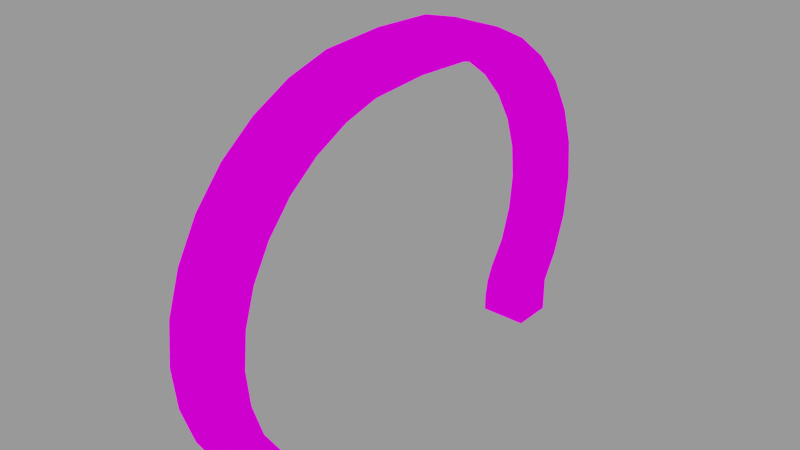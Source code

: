 # Source: cantina_booth_side_frame.blend  (saved by Blender 3.6.11; exported with 4.5.12 LTS)
import bpy
from mathutils import Matrix  # noqa: F401  (used for matrix-valued properties, if any)

bpy.ops.wm.read_factory_settings(use_empty=True)
scene = bpy.context.scene
scene.name = 'blend_export'

# ---- images (referenced by path relative to the original .blend; pixels are not part of the script)
import os
ASSET_DIR = os.environ.get("B2B_ASSET_DIR", "")  # directory of the original .blend (textures are referenced by path, not embedded)
HERE = os.path.dirname(os.path.abspath(__file__))  # packed textures are extracted next to this script under _unpacked/

def load_image(name, relpath, width, height, colorspace="sRGB"):
    """Load a texture the original file referenced (path relative to the .blend, or extracted next to this script)."""
    p = next((c for c in (os.path.join(HERE, relpath), os.path.join(ASSET_DIR, relpath)) if relpath and os.path.exists(c)), "")
    if p:
        img = bpy.data.images.load(p, check_existing=True)
        img.name = name
    else:  # same state as the original file: an image datablock whose file is absent (Cycles renders it pink)
        img = bpy.data.images.new(name, width, height)
        img.source = "FILE"
        img.filepath = "//" + (relpath or name)
    img.colorspace_settings.name = colorspace
    return img
img_zen_color__512x_512_png_001 = load_image('zen-color--512x-512.png.001', 'zen-color--512x-512.png', 1024, 1024, 'sRGB')

# ---- materials (node trees are filled in below, after node groups)
mat_zenuv_generic_material_001 = bpy.data.materials.new('ZenUV_Generic_Material.001')
mat_zenuv_generic_material_001.use_transparent_shadow = False

# ---- node groups
ng_zen_uv_checker_001 = bpy.data.node_groups.new('Zen UV Checker.001', 'ShaderNodeTree')
_s = ng_zen_uv_checker_001.interface.new_socket(name='MixedShader', in_out='OUTPUT', socket_type='NodeSocketShader')
_s = ng_zen_uv_checker_001.interface.new_socket(name='MainShader', in_out='INPUT', socket_type='NodeSocketShader')
_N = ng_zen_uv_checker_001.nodes; _L = ng_zen_uv_checker_001.links
n0 = _N.new('NodeGroupInput'); n0.name = 'Group Input'; n0.location = (-200, 0)
n1 = _N.new('NodeGroupOutput'); n1.name = 'Group Output'; n1.location = (400, 0)
n2 = _N.new('ShaderNodeTexImage'); n2.name = 'ZenUV_Texture_node'; n2.location = (0, 0)
n2.image = img_zen_color__512x_512_png_001
n3 = _N.new('ShaderNodeMapping'); n3.name = 'ZenUV_Tiler_node'; n3.location = (0, 0)
n3.vector_type = 'VECTOR'
n4 = _N.new('ShaderNodeTexCoord'); n4.name = 'Texture Coordinate'; n4.location = (0, 0)
n5 = _N.new('ShaderNodeVectorMath'); n5.name = 'Vector Math'; n5.location = (0, 0)
n6 = _N.new('ShaderNodeCombineXYZ'); n6.name = 'Combine XYZ'; n6.location = (0, 0)
n7 = _N.new('ShaderNodeValue'); n7.name = 'ZenUV_Offsetter_node'; n7.location = (0, 0)
n7.outputs[0].default_value = 0.0
_L.new(n7.outputs[0], n6.inputs[1])
_L.new(n6.outputs[0], n5.inputs[1])
_L.new(n4.outputs[2], n5.inputs[0])
_L.new(n5.outputs[0], n3.inputs[0])
_L.new(n2.outputs[0], n1.inputs[0])
_L.new(n3.outputs[0], n2.inputs[0])
n1.is_active_output = True

# ---- material node trees
mat_zenuv_generic_material_001.use_nodes = True; mat_zenuv_generic_material_001.node_tree.nodes.clear()
_N = mat_zenuv_generic_material_001.node_tree.nodes; _L = mat_zenuv_generic_material_001.node_tree.links
n0 = _N.new('ShaderNodeBsdfPrincipled'); n0.name = 'Principled BSDF'; n0.location = (10, 300)
n0.distribution = 'GGX'
n0.subsurface_method = 'RANDOM_WALK_SKIN'
n0.inputs[3].default_value = 1.45
n0.inputs[27].default_value = (0.0, 0.0, 0.0, 1.0)
n0.inputs[28].default_value = 1.0
n1 = _N.new('ShaderNodeOutputMaterial'); n1.name = 'Material Output'; n1.location = (300, 300)
n2 = _N.new('ShaderNodeGroup'); n2.name = 'ZenUV_Override'; n2.location = (100, 300)
n2.node_tree = ng_zen_uv_checker_001
_L.new(n2.outputs[0], n1.inputs[0])
_L.new(n0.outputs[0], n2.inputs[0])
n1.is_active_output = True

# ---- meshes
me_cylinder = bpy.data.meshes.new('Cylinder')
me_cylinder.from_pydata([(1.474, 0.1637, 0.9944), (1.19, -0.1637, 0.002138), (1.372, 0.1637, 1.472), (-1.247, 0.1637, 1.687), (1.372, -0.1637, 0.5172), (-1.482, 0.1637, -1.192e-07), (1.448, -0.1637, 0.7512), (-1.482, 0.1637, 0.2422), (1.474, -0.1637, 0.9944), (1.482, 0.1637, -1.192e-07), (1.448, -0.1637, 1.238), (1.482, 0.1637, 0.2422), (1.372, -0.1637, 1.472), (1.683, 0.1637, 0.708), (1.247, -0.1637, 1.687), (1.713, 0.1637, 0.9944), (1.08, -0.1637, 1.876), (-1.008, 0.1637, 2.215), (0.8755, -0.1637, 2.031), (-0.8755, 0.1637, 2.031), (0.6426, -0.1637, 2.146), (0.3987, -0.1637, 2.215), (1.482, -0.1637, -1.192e-07), (1.482, -0.1637, 0.2422), (1.257, 0.1637, 0.3412), (-1.19, -0.1637, 0.002138), (-1.276e-08, 0.1637, 2.457), (-1.276e-08, 0.1637, 2.237), (-1.372, -0.1637, 0.5172), (1.21, 0.1637, 0.2313), (-1.448, -0.1637, 0.7512), (-1.19, 0.1637, 0.002138), (-1.474, -0.1637, 0.9944), (-1.314, 0.1637, 0.2393), (-1.448, -0.1637, 1.238), (-1.448, 0.1637, 0.7512), (-1.372, -0.1637, 1.472), (-1.19, 0.1637, 0.1131), (-1.247, -0.1637, 1.687), (-1.713, 0.1637, 0.9944), (-1.08, -0.1637, 1.876), (1.592, -0.1637, 0.4326), (1.314, 0.1637, 0.2393), (1.683, -0.1637, 0.708), (1.713, -0.1637, 0.9944), (1.683, -0.1637, 1.281), (1.592, -0.1637, 1.556), (1.446, -0.1637, 1.81), (1.249, -0.1637, 2.033), (1.008, -0.1637, 2.215), (0.734, -0.1637, 2.351), (0.4365, -0.1637, 2.434), (-1.249, 0.1637, 2.033), (-1.08, 0.1637, 1.876), (-1.474, 0.1637, 0.9944), (-1.448, 0.1637, 1.238), (-0.8755, -0.1637, 2.031), (-1.592, 0.1637, 0.4326), (-0.6426, -0.1637, 2.146), (-0.3987, -0.1637, 2.215), (-1.482, -0.1637, -1.192e-07), (-1.482, -0.1637, 0.2422), (-1.592, -0.1637, 0.4326), (-1.683, -0.1637, 0.708), (-1.683, 0.1637, 0.708), (-1.592, 0.1637, 1.556), (-1.446, 0.1637, 1.81), (0.4365, 0.1637, 2.434), (0.3987, 0.1637, 2.215), (1.008, 0.1637, 2.215), (0.8755, 0.1637, 2.031), (1.446, 0.1637, 1.81), (1.19, -0.1637, 0.1131), (1.257, -0.1637, 0.3412), (1.314, -0.1637, 0.2393), (1.21, -0.1637, 0.2313), (1.247, 0.1637, 1.687), (1.683, 0.1637, 1.281), (1.448, 0.1637, 1.238), (1.19, 0.1637, 0.002138), (-1.713, -0.1637, 0.9944), (-1.683, -0.1637, 1.281), (-1.592, -0.1637, 1.556), (-1.446, -0.1637, 1.81), (-1.249, -0.1637, 2.033), (-1.008, -0.1637, 2.215), (-0.734, -0.1637, 2.351), (-0.4365, -0.1637, 2.434), (0.734, 0.1637, 2.351), (1.249, 0.1637, 2.033), (-1.372, 0.1637, 0.5172), (-1.257, 0.1637, 0.3412), (-1.21, 0.1637, 0.2313), (-1.372, 0.1637, 1.472), (1.08, 0.1637, 1.876), (1.372, 0.1637, 0.5172), (1.592, 0.1637, 1.556), (1.592, 0.1637, 0.4326), (-1.683, 0.1637, 1.281), (-0.4365, 0.1637, 2.434), (-0.734, 0.1637, 2.351), (-1.19, -0.1637, 0.1131), (-1.257, -0.1637, 0.3412), (-0.6426, 0.1637, 2.146), (1.276e-08, -0.1637, 2.237), (1.276e-08, -0.1637, 2.457), (-1.314, -0.1637, 0.2393), (-1.21, -0.1637, 0.2313), (-0.3987, 0.1637, 2.215), (0.6426, 0.1637, 2.146), (1.448, 0.1637, 0.7512), (1.19, 0.1637, 0.1131)], [], [(38, 3, 53, 40), (14, 47, 48, 16), (36, 93, 3, 38), (72, 74, 75), (25, 31, 37, 101), (80, 39, 64, 63), (48, 89, 69, 49), (33, 7, 57, 90, 91), (0, 78, 77, 15), (3, 66, 52, 53), (31, 5, 7, 33, 37), (111, 29, 42), (4, 95, 24, 73), (47, 71, 89, 48), (8, 0, 110, 6), (30, 35, 54, 32), (87, 99, 100, 86), (40, 56, 85, 84), (83, 66, 65, 82), (107, 92, 91, 102), (75, 29, 111, 72), (25, 101, 106, 61, 60), (12, 46, 47, 14), (16, 48, 49, 18), (18, 49, 50, 20), (20, 50, 51, 21), (81, 98, 39, 80), (59, 108, 27, 104), (90, 57, 64, 35), (29, 24, 42), (93, 65, 66, 3), (78, 2, 96, 77), (55, 98, 65, 93), (103, 100, 99, 108), (20, 109, 70, 18), (74, 23, 41, 4, 73), (82, 65, 98, 81), (61, 7, 5, 60), (32, 54, 55, 34), (45, 77, 96, 46), (43, 13, 15, 44), (62, 57, 7, 61), (44, 15, 77, 45), (56, 19, 103, 58), (18, 70, 94, 16), (102, 91, 90, 28), (1, 79, 9, 22), (32, 34, 81, 80), (50, 88, 67, 51), (101, 37, 92, 107), (58, 103, 108, 59), (46, 96, 71, 47), (34, 55, 93, 36), (63, 64, 57, 62), (60, 5, 31, 25), (107, 102, 106), (6, 43, 44, 8), (101, 107, 106), (4, 41, 43, 6), (1, 22, 23, 74, 72), (6, 110, 95, 4), (94, 70, 69, 89), (70, 109, 88, 69), (109, 68, 67, 88), (42, 24, 95, 97, 11), (54, 39, 98, 55), (92, 33, 91), (110, 0, 15, 13), (37, 33, 92), (95, 110, 13, 97), (49, 69, 88, 50), (30, 32, 80, 63), (28, 30, 63, 62), (104, 27, 68, 21), (79, 111, 42, 11, 9), (28, 90, 35, 30), (53, 52, 17, 19), (51, 67, 26, 105), (2, 76, 71, 96), (75, 74, 73), (73, 24, 29, 75), (99, 26, 67, 68, 27, 108), (35, 64, 39, 54), (12, 2, 78, 10), (19, 17, 100, 103), (8, 44, 45, 10), (76, 94, 89, 71), (38, 40, 84, 83), (10, 78, 0, 8), (36, 38, 83, 82), (106, 102, 28, 62, 61), (16, 94, 76, 14), (10, 45, 46, 12), (34, 36, 82, 81), (56, 58, 86, 85), (58, 59, 87, 86), (22, 9, 11, 23), (40, 53, 19, 56), (41, 97, 13, 43), (14, 76, 2, 12), (23, 11, 97, 41), (84, 52, 66, 83), (86, 100, 17, 85), (85, 17, 52, 84), (105, 26, 99, 87), (87, 59, 104, 21, 51, 105), (21, 68, 109, 20), (72, 111, 79, 1)])
_uv = me_cylinder.uv_layers.new(name='UVMap')
_uv.uv.foreach_set('vector', [0.3621, 0.4389, 0.3621, 0.4389, 0.3957, 0.4314, 0.3957, 0.4314, 0.3621, 0.4389, 0.3499, 0.4094, 0.3895, 0.4006, 0.3957, 0.4314, 0.3311, 0.4527, 0.3311, 0.4527, 0.3621, 0.4389, 0.3621, 0.4389, 0.2424, 0.6173, 0.2388, 0.5934, 0.2497, 0.6026, 0.2335, 0.6295, 0.2335, 0.6295, 0.2424, 0.6173, 0.2424, 0.6173, 0.2552, 0.4781, 0.2552, 0.4781, 0.2356, 0.5121, 0.2356, 0.5121, 0.3895, 0.4006, 0.3895, 0.4006, 0.4307, 0.3997, 0.4307, 0.3997, 0.2388, 0.5934, 0.2204, 0.5796, 0.2235, 0.5498, 0.2547, 0.5581, 0.2532, 0.5867, 0.2815, 0.4972, 0.3039, 0.4724, 0.2814, 0.4489, 0.2552, 0.4781, 0.3621, 0.4389, 0.3499, 0.4094, 0.3895, 0.4006, 0.3957, 0.4314, 0.2335, 0.6295, 0.201, 0.6063, 0.2204, 0.5796, 0.2388, 0.5934, 0.2424, 0.6173, 0.2424, 0.6173, 0.2497, 0.6026, 0.2388, 0.5934, 0.2547, 0.5581, 0.2547, 0.5581, 0.2532, 0.5867, 0.2532, 0.5867, 0.3499, 0.4094, 0.3499, 0.4094, 0.3895, 0.4006, 0.3895, 0.4006, 0.2815, 0.4972, 0.2815, 0.4972, 0.2649, 0.5261, 0.2649, 0.5261, 0.2649, 0.5261, 0.2649, 0.5261, 0.2815, 0.4972, 0.2815, 0.4972, 0.5114, 0.4212, 0.5114, 0.4212, 0.4718, 0.4066, 0.4718, 0.4066, 0.3957, 0.4314, 0.4306, 0.4306, 0.4307, 0.3997, 0.3895, 0.4006, 0.3499, 0.4094, 0.3499, 0.4094, 0.3134, 0.4257, 0.3134, 0.4257, 0.2497, 0.6026, 0.2497, 0.6026, 0.2532, 0.5867, 0.2532, 0.5867, 0.2497, 0.6026, 0.2497, 0.6026, 0.2424, 0.6173, 0.2424, 0.6173, 0.2335, 0.6295, 0.2424, 0.6173, 0.2388, 0.5934, 0.2204, 0.5796, 0.201, 0.6063, 0.3311, 0.4527, 0.3134, 0.4257, 0.3499, 0.4094, 0.3621, 0.4389, 0.3957, 0.4314, 0.3895, 0.4006, 0.4307, 0.3997, 0.4306, 0.4306, 0.4306, 0.4306, 0.4307, 0.3997, 0.4718, 0.4066, 0.4656, 0.4365, 0.4656, 0.4365, 0.4718, 0.4066, 0.5114, 0.4212, 0.498, 0.4485, 0.2814, 0.4489, 0.2814, 0.4489, 0.2552, 0.4781, 0.2552, 0.4781, 0.498, 0.4485, 0.498, 0.4485, 0.6203, 0.5334, 0.6203, 0.5334, 0.2547, 0.5581, 0.2235, 0.5498, 0.2356, 0.5121, 0.2649, 0.5261, 0.2497, 0.6026, 0.2532, 0.5867, 0.2388, 0.5934, 0.3311, 0.4527, 0.3134, 0.4257, 0.3499, 0.4094, 0.3621, 0.4389, 0.3039, 0.4724, 0.3311, 0.4527, 0.3134, 0.4257, 0.2814, 0.4489, 0.3039, 0.4724, 0.2814, 0.4489, 0.3134, 0.4257, 0.3311, 0.4527, 0.4656, 0.4365, 0.4718, 0.4066, 0.5114, 0.4212, 0.498, 0.4485, 0.4656, 0.4365, 0.4656, 0.4365, 0.4306, 0.4306, 0.4306, 0.4306, 0.2388, 0.5934, 0.2204, 0.5796, 0.2235, 0.5498, 0.2547, 0.5581, 0.2532, 0.5867, 0.3134, 0.4257, 0.3134, 0.4257, 0.2814, 0.4489, 0.2814, 0.4489, 0.2204, 0.5796, 0.2204, 0.5796, 0.201, 0.6063, 0.201, 0.6063, 0.2815, 0.4972, 0.2815, 0.4972, 0.3039, 0.4724, 0.3039, 0.4724, 0.2814, 0.4489, 0.2814, 0.4489, 0.3134, 0.4257, 0.3134, 0.4257, 0.2356, 0.5121, 0.2356, 0.5121, 0.2552, 0.4781, 0.2552, 0.4781, 0.2235, 0.5498, 0.2235, 0.5498, 0.2204, 0.5796, 0.2204, 0.5796, 0.2552, 0.4781, 0.2552, 0.4781, 0.2814, 0.4489, 0.2814, 0.4489, 0.4306, 0.4306, 0.4306, 0.4306, 0.4656, 0.4365, 0.4656, 0.4365, 0.4306, 0.4306, 0.4306, 0.4306, 0.3957, 0.4314, 0.3957, 0.4314, 0.2532, 0.5867, 0.2532, 0.5867, 0.2547, 0.5581, 0.2547, 0.5581, 0.2335, 0.6295, 0.2335, 0.6295, 0.201, 0.6063, 0.201, 0.6063, 0.2815, 0.4972, 0.3039, 0.4724, 0.2814, 0.4489, 0.2552, 0.4781, 0.4718, 0.4066, 0.4718, 0.4066, 0.5114, 0.4212, 0.5114, 0.4212, 0.2424, 0.6173, 0.2424, 0.6173, 0.2497, 0.6026, 0.2497, 0.6026, 0.4656, 0.4365, 0.4656, 0.4365, 0.498, 0.4485, 0.498, 0.4485, 0.3134, 0.4257, 0.3134, 0.4257, 0.3499, 0.4094, 0.3499, 0.4094, 0.3039, 0.4724, 0.3039, 0.4724, 0.3311, 0.4527, 0.3311, 0.4527, 0.2356, 0.5121, 0.2356, 0.5121, 0.2235, 0.5498, 0.2235, 0.5498, 0.201, 0.6063, 0.201, 0.6063, 0.2335, 0.6295, 0.2335, 0.6295, 0.2497, 0.6026, 0.2532, 0.5867, 0.2388, 0.5934, 0.2649, 0.5261, 0.2356, 0.5121, 0.2552, 0.4781, 0.2815, 0.4972, 0.2424, 0.6173, 0.2497, 0.6026, 0.2388, 0.5934, 0.2547, 0.5581, 0.2235, 0.5498, 0.2356, 0.5121, 0.2649, 0.5261, 0.2335, 0.6295, 0.201, 0.6063, 0.2204, 0.5796, 0.2388, 0.5934, 0.2424, 0.6173, 0.2649, 0.5261, 0.2649, 0.5261, 0.2547, 0.5581, 0.2547, 0.5581, 0.3957, 0.4314, 0.4306, 0.4306, 0.4307, 0.3997, 0.3895, 0.4006, 0.4306, 0.4306, 0.4656, 0.4365, 0.4718, 0.4066, 0.4307, 0.3997, 0.4656, 0.4365, 0.498, 0.4485, 0.5114, 0.4212, 0.4718, 0.4066, 0.2388, 0.5934, 0.2532, 0.5867, 0.2547, 0.5581, 0.2235, 0.5498, 0.2204, 0.5796, 0.2815, 0.4972, 0.2552, 0.4781, 0.2814, 0.4489, 0.3039, 0.4724, 0.2497, 0.6026, 0.2388, 0.5934, 0.2532, 0.5867, 0.2649, 0.5261, 0.2815, 0.4972, 0.2552, 0.4781, 0.2356, 0.5121, 0.2424, 0.6173, 0.2388, 0.5934, 0.2497, 0.6026, 0.2547, 0.5581, 0.2649, 0.5261, 0.2356, 0.5121, 0.2235, 0.5498, 0.4307, 0.3997, 0.4307, 0.3997, 0.4718, 0.4066, 0.4718, 0.4066, 0.2649, 0.5261, 0.2815, 0.4972, 0.2552, 0.4781, 0.2356, 0.5121, 0.2547, 0.5581, 0.2649, 0.5261, 0.2356, 0.5121, 0.2235, 0.5498, 0.6203, 0.5334, 0.6203, 0.5334, 0.498, 0.4485, 0.498, 0.4485, 0.2335, 0.6295, 0.2424, 0.6173, 0.2388, 0.5934, 0.2204, 0.5796, 0.201, 0.6063, 0.2547, 0.5581, 0.2547, 0.5581, 0.2649, 0.5261, 0.2649, 0.5261, 0.3957, 0.4314, 0.3895, 0.4006, 0.4307, 0.3997, 0.4306, 0.4306, 0.5114, 0.4212, 0.5114, 0.4212, 0.6396, 0.5103, 0.6396, 0.5103, 0.3311, 0.4527, 0.3621, 0.4389, 0.3499, 0.4094, 0.3134, 0.4257, 0.2497, 0.6026, 0.2388, 0.5934, 0.2532, 0.5867, 0.2532, 0.5867, 0.2532, 0.5867, 0.2497, 0.6026, 0.2497, 0.6026, 0.5114, 0.4212, 0.6396, 0.5103, 0.5114, 0.4212, 0.498, 0.4485, 0.6203, 0.5334, 0.498, 0.4485, 0.2649, 0.5261, 0.2356, 0.5121, 0.2552, 0.4781, 0.2815, 0.4972, 0.3311, 0.4527, 0.3311, 0.4527, 0.3039, 0.4724, 0.3039, 0.4724, 0.4306, 0.4306, 0.4307, 0.3997, 0.4718, 0.4066, 0.4656, 0.4365, 0.2815, 0.4972, 0.2552, 0.4781, 0.2814, 0.4489, 0.3039, 0.4724, 0.3621, 0.4389, 0.3957, 0.4314, 0.3895, 0.4006, 0.3499, 0.4094, 0.3621, 0.4389, 0.3957, 0.4314, 0.3895, 0.4006, 0.3499, 0.4094, 0.3039, 0.4724, 0.3039, 0.4724, 0.2815, 0.4972, 0.2815, 0.4972, 0.3311, 0.4527, 0.3621, 0.4389, 0.3499, 0.4094, 0.3134, 0.4257, 0.2388, 0.5934, 0.2532, 0.5867, 0.2547, 0.5581, 0.2235, 0.5498, 0.2204, 0.5796, 0.3957, 0.4314, 0.3957, 0.4314, 0.3621, 0.4389, 0.3621, 0.4389, 0.3039, 0.4724, 0.2814, 0.4489, 0.3134, 0.4257, 0.3311, 0.4527, 0.3039, 0.4724, 0.3311, 0.4527, 0.3134, 0.4257, 0.2814, 0.4489, 0.4306, 0.4306, 0.4656, 0.4365, 0.4718, 0.4066, 0.4307, 0.3997, 0.4656, 0.4365, 0.498, 0.4485, 0.5114, 0.4212, 0.4718, 0.4066, 0.201, 0.6063, 0.201, 0.6063, 0.2204, 0.5796, 0.2204, 0.5796, 0.3957, 0.4314, 0.3957, 0.4314, 0.4306, 0.4306, 0.4306, 0.4306, 0.2235, 0.5498, 0.2235, 0.5498, 0.2356, 0.5121, 0.2356, 0.5121, 0.3621, 0.4389, 0.3621, 0.4389, 0.3311, 0.4527, 0.3311, 0.4527, 0.2204, 0.5796, 0.2204, 0.5796, 0.2235, 0.5498, 0.2235, 0.5498, 0.3895, 0.4006, 0.3895, 0.4006, 0.3499, 0.4094, 0.3499, 0.4094, 0.4718, 0.4066, 0.4718, 0.4066, 0.4307, 0.3997, 0.4307, 0.3997, 0.4307, 0.3997, 0.4307, 0.3997, 0.3895, 0.4006, 0.3895, 0.4006, 0.6396, 0.5103, 0.6396, 0.5103, 0.5114, 0.4212, 0.5114, 0.4212, 0.5114, 0.4212, 0.498, 0.4485, 0.6203, 0.5334, 0.498, 0.4485, 0.5114, 0.4212, 0.6396, 0.5103, 0.498, 0.4485, 0.498, 0.4485, 0.4656, 0.4365, 0.4656, 0.4365, 0.2424, 0.6173, 0.2424, 0.6173, 0.2335, 0.6295, 0.2335, 0.6295])
me_cylinder.materials.append(mat_zenuv_generic_material_001)
me_cylinder.update()

# ---- objects
ob_booth_side_frame = bpy.data.objects.new('booth_side_frame', me_cylinder)

# ---- transforms, parenting, visibility, modifiers, constraints
ob_booth_side_frame.location = (4.053e-06, 1.772e-13, -0.002138)
ob_booth_side_frame.rotation_euler = (0.0, -0.0, 1.571)

# ---- collection membership
scene.collection.objects.link(ob_booth_side_frame)

# ---- scene / render settings (as saved in the file)
scene.frame_start = 1; scene.frame_end = 250; scene.frame_set(1)
scene.render.engine = 'BLENDER_EEVEE_NEXT'
scene.render.image_settings.exr_codec = 'NONE'
scene.render.simplify_subdivision_render = 0
scene.render.simplify_child_particles_render = 0.0
scene.cycles.sampling_pattern = 'TABULATED_SOBOL'
scene.eevee.use_shadows = False
scene.view_settings.view_transform = 'Filmic'
bpy.context.view_layer.update()

# ---- added for rendering (the .blend has no active camera and no usable light): camera, sun + grey world if the file has none
cam_auto = bpy.data.cameras.new('AutoCamera')
cam_auto.lens = 50.0
cam_auto.sensor_width = 36.0
cam_auto.clip_end = 1000.0
ob_auto_camera = bpy.data.objects.new('AutoCamera', cam_auto)
scene.collection.objects.link(ob_auto_camera)
ob_auto_camera.location = (3.9129, -4.69547, 4.35687)
ob_auto_camera.rotation_euler = (1.09748, -7.21219e-08, 0.694738)
scene.camera = ob_auto_camera
light_auto_sun = bpy.data.lights.new('AutoSun', 'SUN')
light_auto_sun.energy = 3.0
light_auto_sun.angle = 0.0523599
ob_auto_sun = bpy.data.objects.new('AutoSun', light_auto_sun)
scene.collection.objects.link(ob_auto_sun)
ob_auto_sun.rotation_euler = (0.872665, 0.174533, 0.523599)
if scene.world is None:
    world_auto = bpy.data.worlds.new('AutoWorld')
    world_auto.color = (0.3, 0.3, 0.3)
    scene.world = world_auto
bpy.context.view_layer.update()
